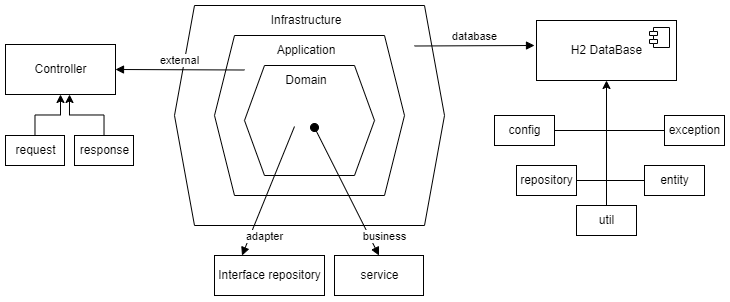

The diagram above was exported from draw.io. Its source (the exported page's mxGraphModel, read from the mxfile embedded in the PNG):
<mxGraphModel dx="772" dy="357" grid="1" gridSize="10" guides="1" tooltips="1" connect="1" arrows="1" fold="1" page="1" pageScale="1" pageWidth="827" pageHeight="1169" math="0" shadow="0">
  <root>
    <mxCell id="0" />
    <mxCell id="1" parent="0" />
    <mxCell id="GGs__c07BCTVHHP-_uLM-1" value="" style="shape=hexagon;perimeter=hexagonPerimeter2;whiteSpace=wrap;html=1;fixedSize=1;" vertex="1" parent="1">
      <mxGeometry x="270" y="80" width="270" height="220" as="geometry" />
    </mxCell>
    <mxCell id="GGs__c07BCTVHHP-_uLM-2" value="" style="shape=hexagon;perimeter=hexagonPerimeter2;whiteSpace=wrap;html=1;fixedSize=1;" vertex="1" parent="1">
      <mxGeometry x="310" y="110" width="190" height="160" as="geometry" />
    </mxCell>
    <mxCell id="GGs__c07BCTVHHP-_uLM-3" value="" style="shape=hexagon;perimeter=hexagonPerimeter2;whiteSpace=wrap;html=1;fixedSize=1;" vertex="1" parent="1">
      <mxGeometry x="340" y="140" width="130" height="110" as="geometry" />
    </mxCell>
    <mxCell id="GGs__c07BCTVHHP-_uLM-4" value="Infrastructure" style="text;html=1;strokeColor=none;fillColor=none;align=center;verticalAlign=middle;whiteSpace=wrap;rounded=0;" vertex="1" parent="1">
      <mxGeometry x="360" y="80" width="84" height="30" as="geometry" />
    </mxCell>
    <mxCell id="GGs__c07BCTVHHP-_uLM-5" value="Application" style="text;html=1;strokeColor=none;fillColor=none;align=center;verticalAlign=middle;whiteSpace=wrap;rounded=0;" vertex="1" parent="1">
      <mxGeometry x="372" y="110" width="60" height="30" as="geometry" />
    </mxCell>
    <mxCell id="GGs__c07BCTVHHP-_uLM-6" value="Domain" style="text;html=1;strokeColor=none;fillColor=none;align=center;verticalAlign=middle;whiteSpace=wrap;rounded=0;" vertex="1" parent="1">
      <mxGeometry x="372" y="140" width="60" height="30" as="geometry" />
    </mxCell>
    <mxCell id="GGs__c07BCTVHHP-_uLM-11" value="database" style="html=1;verticalAlign=bottom;endArrow=block;rounded=0;" edge="1" parent="1">
      <mxGeometry width="80" relative="1" as="geometry">
        <mxPoint x="510" y="120.5" as="sourcePoint" />
        <mxPoint x="630" y="120" as="targetPoint" />
        <mxPoint as="offset" />
      </mxGeometry>
    </mxCell>
    <mxCell id="GGs__c07BCTVHHP-_uLM-12" value="H2 DataBase" style="html=1;dropTarget=0;" vertex="1" parent="1">
      <mxGeometry x="632" y="95" width="140" height="60" as="geometry" />
    </mxCell>
    <mxCell id="GGs__c07BCTVHHP-_uLM-13" value="" style="shape=module;jettyWidth=8;jettyHeight=4;" vertex="1" parent="GGs__c07BCTVHHP-_uLM-12">
      <mxGeometry x="1" width="20" height="20" relative="1" as="geometry">
        <mxPoint x="-27" y="7" as="offset" />
      </mxGeometry>
    </mxCell>
    <mxCell id="GGs__c07BCTVHHP-_uLM-14" value="Controller" style="html=1;" vertex="1" parent="1">
      <mxGeometry x="101" y="119" width="110" height="50" as="geometry" />
    </mxCell>
    <mxCell id="GGs__c07BCTVHHP-_uLM-15" value="external" style="html=1;verticalAlign=bottom;endArrow=block;rounded=0;entryX=1;entryY=0.5;entryDx=0;entryDy=0;" edge="1" parent="1" target="GGs__c07BCTVHHP-_uLM-14">
      <mxGeometry width="80" relative="1" as="geometry">
        <mxPoint x="340" y="144.5" as="sourcePoint" />
        <mxPoint x="260" y="80" as="targetPoint" />
      </mxGeometry>
    </mxCell>
    <mxCell id="GGs__c07BCTVHHP-_uLM-18" style="edgeStyle=orthogonalEdgeStyle;rounded=0;orthogonalLoop=1;jettySize=auto;html=1;entryX=0.5;entryY=1;entryDx=0;entryDy=0;" edge="1" parent="1" source="GGs__c07BCTVHHP-_uLM-16" target="GGs__c07BCTVHHP-_uLM-14">
      <mxGeometry relative="1" as="geometry" />
    </mxCell>
    <mxCell id="GGs__c07BCTVHHP-_uLM-16" value="request" style="html=1;" vertex="1" parent="1">
      <mxGeometry x="101" y="210" width="59" height="30" as="geometry" />
    </mxCell>
    <mxCell id="GGs__c07BCTVHHP-_uLM-19" style="edgeStyle=orthogonalEdgeStyle;rounded=0;orthogonalLoop=1;jettySize=auto;html=1;entryX=0.582;entryY=1;entryDx=0;entryDy=0;entryPerimeter=0;" edge="1" parent="1" source="GGs__c07BCTVHHP-_uLM-17" target="GGs__c07BCTVHHP-_uLM-14">
      <mxGeometry relative="1" as="geometry" />
    </mxCell>
    <mxCell id="GGs__c07BCTVHHP-_uLM-17" value="response" style="html=1;" vertex="1" parent="1">
      <mxGeometry x="170" y="210" width="59" height="30" as="geometry" />
    </mxCell>
    <mxCell id="GGs__c07BCTVHHP-_uLM-20" value="config" style="html=1;" vertex="1" parent="1">
      <mxGeometry x="590" y="190" width="60" height="30" as="geometry" />
    </mxCell>
    <mxCell id="GGs__c07BCTVHHP-_uLM-21" value="entity" style="html=1;" vertex="1" parent="1">
      <mxGeometry x="740" y="240" width="60" height="30" as="geometry" />
    </mxCell>
    <mxCell id="GGs__c07BCTVHHP-_uLM-23" value="exception" style="html=1;" vertex="1" parent="1">
      <mxGeometry x="760" y="190" width="60" height="30" as="geometry" />
    </mxCell>
    <mxCell id="GGs__c07BCTVHHP-_uLM-24" value="repository" style="html=1;" vertex="1" parent="1">
      <mxGeometry x="612" y="240" width="60" height="30" as="geometry" />
    </mxCell>
    <mxCell id="GGs__c07BCTVHHP-_uLM-39" style="edgeStyle=orthogonalEdgeStyle;rounded=0;orthogonalLoop=1;jettySize=auto;html=1;entryX=0.5;entryY=1;entryDx=0;entryDy=0;" edge="1" parent="1" source="GGs__c07BCTVHHP-_uLM-25" target="GGs__c07BCTVHHP-_uLM-12">
      <mxGeometry relative="1" as="geometry" />
    </mxCell>
    <mxCell id="GGs__c07BCTVHHP-_uLM-25" value="util" style="html=1;" vertex="1" parent="1">
      <mxGeometry x="672" y="280" width="60" height="30" as="geometry" />
    </mxCell>
    <mxCell id="GGs__c07BCTVHHP-_uLM-43" value="" style="line;strokeWidth=1;fillColor=none;align=left;verticalAlign=middle;spacingTop=-1;spacingLeft=3;spacingRight=3;rotatable=0;labelPosition=right;points=[];portConstraint=eastwest;strokeColor=inherit;" vertex="1" parent="1">
      <mxGeometry x="650" y="201" width="110" height="8" as="geometry" />
    </mxCell>
    <mxCell id="GGs__c07BCTVHHP-_uLM-46" value="" style="line;strokeWidth=1;fillColor=none;align=left;verticalAlign=middle;spacingTop=-1;spacingLeft=3;spacingRight=3;rotatable=0;labelPosition=right;points=[];portConstraint=eastwest;strokeColor=inherit;" vertex="1" parent="1">
      <mxGeometry x="672" y="251" width="68" height="8" as="geometry" />
    </mxCell>
    <mxCell id="GGs__c07BCTVHHP-_uLM-48" value="Interface repository" style="html=1;" vertex="1" parent="1">
      <mxGeometry x="310" y="330" width="110" height="40" as="geometry" />
    </mxCell>
    <mxCell id="GGs__c07BCTVHHP-_uLM-49" value="service" style="html=1;" vertex="1" parent="1">
      <mxGeometry x="430" y="330" width="89" height="40" as="geometry" />
    </mxCell>
    <mxCell id="GGs__c07BCTVHHP-_uLM-50" value="adapter" style="html=1;verticalAlign=bottom;endArrow=block;rounded=0;entryX=0.25;entryY=0;entryDx=0;entryDy=0;" edge="1" parent="1" target="GGs__c07BCTVHHP-_uLM-48">
      <mxGeometry x="0.743" y="17" width="80" relative="1" as="geometry">
        <mxPoint x="390" y="201" as="sourcePoint" />
        <mxPoint x="470" y="201" as="targetPoint" />
        <mxPoint as="offset" />
      </mxGeometry>
    </mxCell>
    <mxCell id="GGs__c07BCTVHHP-_uLM-51" value="business" style="html=1;verticalAlign=bottom;startArrow=oval;startFill=1;endArrow=block;startSize=8;rounded=0;entryX=0.5;entryY=0;entryDx=0;entryDy=0;" edge="1" parent="1" target="GGs__c07BCTVHHP-_uLM-49">
      <mxGeometry x="0.9099" y="9" width="60" relative="1" as="geometry">
        <mxPoint x="410" y="202" as="sourcePoint" />
        <mxPoint x="470" y="202" as="targetPoint" />
        <mxPoint x="1" as="offset" />
      </mxGeometry>
    </mxCell>
  </root>
</mxGraphModel>